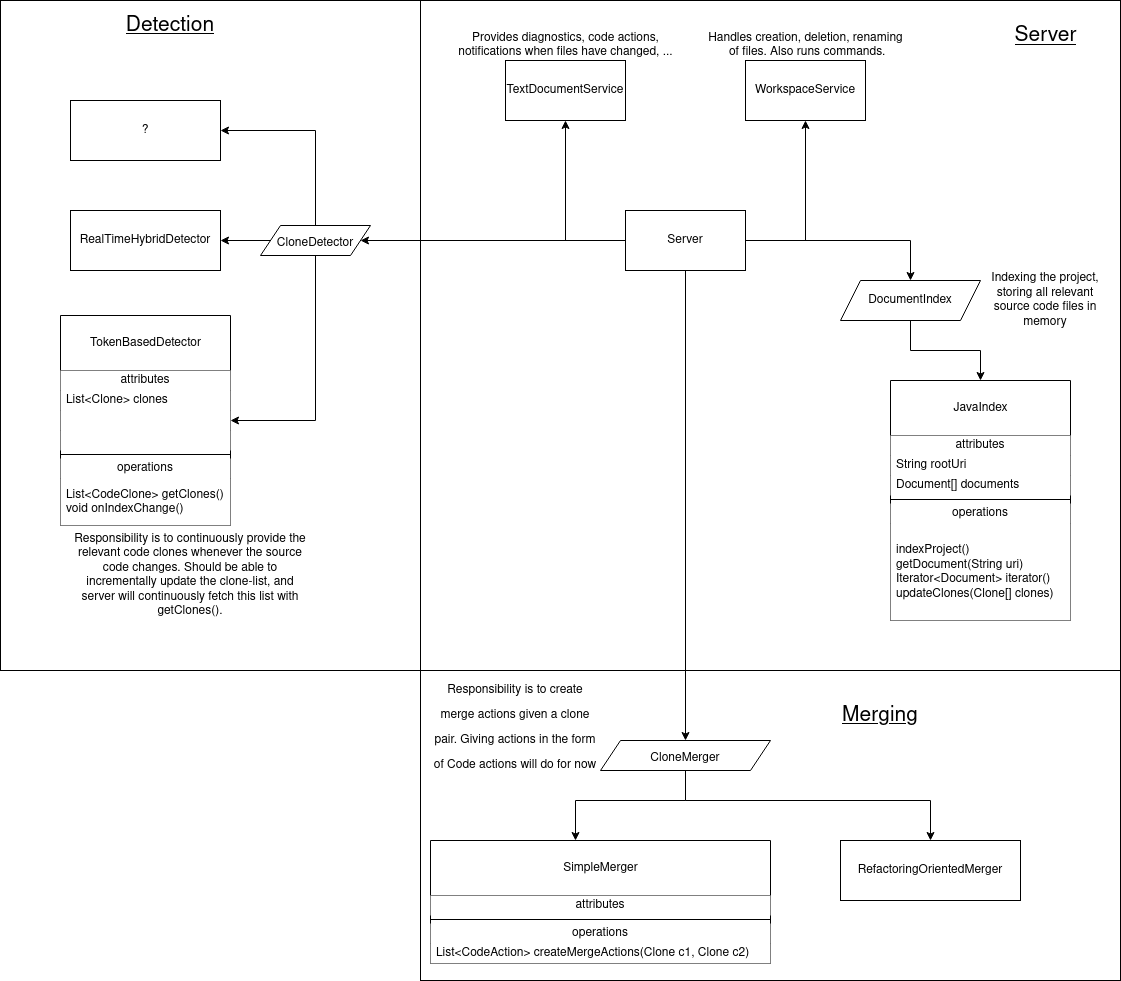

The diagram above was exported from draw.io. Its source (the exported page's mxGraphModel, read from the mxfile embedded in the PNG):
<mxGraphModel dx="2266" dy="748" grid="1" gridSize="10" guides="1" tooltips="1" connect="1" arrows="1" fold="1" page="1" pageScale="1" pageWidth="850" pageHeight="1100" math="0" shadow="0">
  <root>
    <mxCell id="0" />
    <mxCell id="1" parent="0" />
    <mxCell id="dyJXzCSMBY2XWYOCjKEd-71" value="" style="rounded=0;whiteSpace=wrap;html=1;fontSize=21;fillColor=none;" parent="1" vertex="1">
      <mxGeometry x="220" y="760" width="700" height="310" as="geometry" />
    </mxCell>
    <mxCell id="dyJXzCSMBY2XWYOCjKEd-23" value="" style="rounded=0;whiteSpace=wrap;html=1;fillColor=none;" parent="1" vertex="1">
      <mxGeometry x="220" y="90" width="700" height="670" as="geometry" />
    </mxCell>
    <mxCell id="dyJXzCSMBY2XWYOCjKEd-45" value="" style="rounded=0;whiteSpace=wrap;html=1;fontSize=21;fillColor=none;" parent="1" vertex="1">
      <mxGeometry x="-200" y="90" width="420" height="670" as="geometry" />
    </mxCell>
    <mxCell id="dyJXzCSMBY2XWYOCjKEd-5" style="edgeStyle=orthogonalEdgeStyle;rounded=0;orthogonalLoop=1;jettySize=auto;html=1;exitX=0;exitY=0.5;exitDx=0;exitDy=0;" parent="1" source="dyJXzCSMBY2XWYOCjKEd-1" target="dyJXzCSMBY2XWYOCjKEd-2" edge="1">
      <mxGeometry relative="1" as="geometry" />
    </mxCell>
    <mxCell id="dyJXzCSMBY2XWYOCjKEd-6" style="edgeStyle=orthogonalEdgeStyle;rounded=0;orthogonalLoop=1;jettySize=auto;html=1;exitX=1;exitY=0.5;exitDx=0;exitDy=0;" parent="1" source="dyJXzCSMBY2XWYOCjKEd-1" target="dyJXzCSMBY2XWYOCjKEd-3" edge="1">
      <mxGeometry relative="1" as="geometry" />
    </mxCell>
    <mxCell id="dyJXzCSMBY2XWYOCjKEd-10" style="edgeStyle=orthogonalEdgeStyle;rounded=0;orthogonalLoop=1;jettySize=auto;html=1;exitX=1;exitY=0.5;exitDx=0;exitDy=0;" parent="1" source="dyJXzCSMBY2XWYOCjKEd-1" target="dyJXzCSMBY2XWYOCjKEd-9" edge="1">
      <mxGeometry relative="1" as="geometry" />
    </mxCell>
    <mxCell id="dyJXzCSMBY2XWYOCjKEd-27" style="edgeStyle=orthogonalEdgeStyle;rounded=0;orthogonalLoop=1;jettySize=auto;html=1;exitX=0;exitY=0.5;exitDx=0;exitDy=0;entryX=1;entryY=0.5;entryDx=0;entryDy=0;fontSize=12;" parent="1" source="dyJXzCSMBY2XWYOCjKEd-1" target="dyJXzCSMBY2XWYOCjKEd-25" edge="1">
      <mxGeometry relative="1" as="geometry" />
    </mxCell>
    <mxCell id="dyJXzCSMBY2XWYOCjKEd-47" style="edgeStyle=orthogonalEdgeStyle;rounded=0;orthogonalLoop=1;jettySize=auto;html=1;exitX=0.5;exitY=1;exitDx=0;exitDy=0;entryX=0.5;entryY=0;entryDx=0;entryDy=0;fontSize=21;" parent="1" source="dyJXzCSMBY2XWYOCjKEd-1" target="dyJXzCSMBY2XWYOCjKEd-46" edge="1">
      <mxGeometry relative="1" as="geometry" />
    </mxCell>
    <mxCell id="dyJXzCSMBY2XWYOCjKEd-1" value="Server" style="rounded=0;whiteSpace=wrap;html=1;" parent="1" vertex="1">
      <mxGeometry x="425" y="300" width="120" height="60" as="geometry" />
    </mxCell>
    <mxCell id="dyJXzCSMBY2XWYOCjKEd-2" value="TextDocumentService" style="rounded=0;whiteSpace=wrap;html=1;" parent="1" vertex="1">
      <mxGeometry x="305" y="150" width="120" height="60" as="geometry" />
    </mxCell>
    <mxCell id="dyJXzCSMBY2XWYOCjKEd-3" value="&lt;div&gt;WorkspaceService&lt;/div&gt;" style="rounded=0;whiteSpace=wrap;html=1;" parent="1" vertex="1">
      <mxGeometry x="545" y="150" width="120" height="60" as="geometry" />
    </mxCell>
    <mxCell id="dyJXzCSMBY2XWYOCjKEd-7" value="&lt;div&gt;Handles creation, deletion, renaming&lt;/div&gt;&lt;div&gt;&amp;nbsp;of files. Also runs commands.&lt;/div&gt;" style="text;html=1;align=center;verticalAlign=middle;resizable=0;points=[];autosize=1;strokeColor=none;fillColor=none;" parent="1" vertex="1">
      <mxGeometry x="500" y="120" width="210" height="30" as="geometry" />
    </mxCell>
    <mxCell id="dyJXzCSMBY2XWYOCjKEd-8" value="&lt;div&gt;Provides diagnostics, code actions, &lt;br&gt;&lt;/div&gt;&lt;div&gt;notifications when files have changed, ...&lt;/div&gt;" style="text;html=1;align=center;verticalAlign=middle;resizable=0;points=[];autosize=1;strokeColor=none;fillColor=none;" parent="1" vertex="1">
      <mxGeometry x="250" y="120" width="230" height="30" as="geometry" />
    </mxCell>
    <mxCell id="dyJXzCSMBY2XWYOCjKEd-22" style="edgeStyle=orthogonalEdgeStyle;rounded=0;orthogonalLoop=1;jettySize=auto;html=1;exitX=0.5;exitY=1;exitDx=0;exitDy=0;entryX=0.5;entryY=0;entryDx=0;entryDy=0;" parent="1" source="dyJXzCSMBY2XWYOCjKEd-9" target="dyJXzCSMBY2XWYOCjKEd-14" edge="1">
      <mxGeometry relative="1" as="geometry" />
    </mxCell>
    <mxCell id="dyJXzCSMBY2XWYOCjKEd-9" value="DocumentIndex" style="shape=parallelogram;perimeter=parallelogramPerimeter;whiteSpace=wrap;html=1;fixedSize=1;" parent="1" vertex="1">
      <mxGeometry x="640" y="370" width="140" height="40" as="geometry" />
    </mxCell>
    <mxCell id="dyJXzCSMBY2XWYOCjKEd-11" value="Indexing the project, storing all relevant source code files in memory" style="text;html=1;strokeColor=none;fillColor=none;align=center;verticalAlign=middle;whiteSpace=wrap;rounded=0;" parent="1" vertex="1">
      <mxGeometry x="790" y="375" width="110" height="30" as="geometry" />
    </mxCell>
    <mxCell id="dyJXzCSMBY2XWYOCjKEd-14" value="&lt;br&gt;JavaIndex" style="swimlane;fontStyle=0;align=center;verticalAlign=top;childLayout=stackLayout;horizontal=1;startSize=55;horizontalStack=0;resizeParent=1;resizeParentMax=0;resizeLast=0;collapsible=0;marginBottom=0;html=1;fillColor=default;" parent="1" vertex="1">
      <mxGeometry x="690" y="470" width="180" height="240" as="geometry" />
    </mxCell>
    <mxCell id="dyJXzCSMBY2XWYOCjKEd-15" value="attributes" style="text;html=1;strokeColor=none;fillColor=default;align=center;verticalAlign=middle;spacingLeft=4;spacingRight=4;overflow=hidden;rotatable=0;points=[[0,0.5],[1,0.5]];portConstraint=eastwest;" parent="dyJXzCSMBY2XWYOCjKEd-14" vertex="1">
      <mxGeometry y="55" width="180" height="20" as="geometry" />
    </mxCell>
    <mxCell id="dyJXzCSMBY2XWYOCjKEd-16" value="String rootUri" style="text;html=1;strokeColor=none;fillColor=default;align=left;verticalAlign=middle;spacingLeft=4;spacingRight=4;overflow=hidden;rotatable=0;points=[[0,0.5],[1,0.5]];portConstraint=eastwest;" parent="dyJXzCSMBY2XWYOCjKEd-14" vertex="1">
      <mxGeometry y="75" width="180" height="20" as="geometry" />
    </mxCell>
    <mxCell id="dyJXzCSMBY2XWYOCjKEd-18" value="Document[] documents" style="text;html=1;strokeColor=none;fillColor=default;align=left;verticalAlign=middle;spacingLeft=4;spacingRight=4;overflow=hidden;rotatable=0;points=[[0,0.5],[1,0.5]];portConstraint=eastwest;" parent="dyJXzCSMBY2XWYOCjKEd-14" vertex="1">
      <mxGeometry y="95" width="180" height="20" as="geometry" />
    </mxCell>
    <mxCell id="dyJXzCSMBY2XWYOCjKEd-19" value="" style="line;strokeWidth=1;fillColor=default;align=left;verticalAlign=middle;spacingTop=-1;spacingLeft=3;spacingRight=3;rotatable=0;labelPosition=right;points=[];portConstraint=eastwest;" parent="dyJXzCSMBY2XWYOCjKEd-14" vertex="1">
      <mxGeometry y="115" width="180" height="8" as="geometry" />
    </mxCell>
    <mxCell id="dyJXzCSMBY2XWYOCjKEd-20" value="operations" style="text;html=1;strokeColor=none;fillColor=default;align=center;verticalAlign=middle;spacingLeft=4;spacingRight=4;overflow=hidden;rotatable=0;points=[[0,0.5],[1,0.5]];portConstraint=eastwest;" parent="dyJXzCSMBY2XWYOCjKEd-14" vertex="1">
      <mxGeometry y="123" width="180" height="20" as="geometry" />
    </mxCell>
    <mxCell id="dyJXzCSMBY2XWYOCjKEd-21" value="&lt;div&gt;indexProject()&lt;/div&gt;&lt;div&gt;getDocument(String uri)&lt;br&gt;&lt;/div&gt;&lt;div&gt;Iterator&amp;lt;Document&amp;gt; iterator()&lt;/div&gt;&lt;div&gt;updateClones(Clone[] clones)&lt;br&gt;&lt;/div&gt;" style="text;html=1;strokeColor=none;fillColor=default;align=left;verticalAlign=middle;spacingLeft=4;spacingRight=4;overflow=hidden;rotatable=0;points=[[0,0.5],[1,0.5]];portConstraint=eastwest;" parent="dyJXzCSMBY2XWYOCjKEd-14" vertex="1">
      <mxGeometry y="143" width="180" height="97" as="geometry" />
    </mxCell>
    <mxCell id="dyJXzCSMBY2XWYOCjKEd-24" value="Server" style="text;html=1;strokeColor=none;fillColor=none;align=center;verticalAlign=middle;whiteSpace=wrap;rounded=0;fontSize=21;fontStyle=4" parent="1" vertex="1">
      <mxGeometry x="813.5" y="110" width="63" height="30" as="geometry" />
    </mxCell>
    <mxCell id="dyJXzCSMBY2XWYOCjKEd-36" style="edgeStyle=orthogonalEdgeStyle;rounded=0;orthogonalLoop=1;jettySize=auto;html=1;exitX=0.5;exitY=1;exitDx=0;exitDy=0;entryX=1;entryY=0.5;entryDx=0;entryDy=0;fontSize=12;" parent="1" source="dyJXzCSMBY2XWYOCjKEd-25" target="dyJXzCSMBY2XWYOCjKEd-31" edge="1">
      <mxGeometry relative="1" as="geometry" />
    </mxCell>
    <mxCell id="dyJXzCSMBY2XWYOCjKEd-40" style="edgeStyle=orthogonalEdgeStyle;rounded=0;orthogonalLoop=1;jettySize=auto;html=1;exitX=0;exitY=0.5;exitDx=0;exitDy=0;fontSize=12;" parent="1" source="dyJXzCSMBY2XWYOCjKEd-25" target="dyJXzCSMBY2XWYOCjKEd-39" edge="1">
      <mxGeometry relative="1" as="geometry" />
    </mxCell>
    <mxCell id="dyJXzCSMBY2XWYOCjKEd-42" style="edgeStyle=orthogonalEdgeStyle;rounded=0;orthogonalLoop=1;jettySize=auto;html=1;exitX=0.5;exitY=0;exitDx=0;exitDy=0;entryX=1;entryY=0.5;entryDx=0;entryDy=0;fontSize=12;" parent="1" source="dyJXzCSMBY2XWYOCjKEd-25" target="dyJXzCSMBY2XWYOCjKEd-41" edge="1">
      <mxGeometry relative="1" as="geometry" />
    </mxCell>
    <mxCell id="dyJXzCSMBY2XWYOCjKEd-25" value="&lt;font style=&quot;font-size: 12px&quot;&gt;CloneDetector&lt;br&gt;&lt;/font&gt;" style="shape=parallelogram;perimeter=parallelogramPerimeter;whiteSpace=wrap;html=1;fixedSize=1;fontSize=21;fillColor=default;" parent="1" vertex="1">
      <mxGeometry x="60" y="315" width="110" height="30" as="geometry" />
    </mxCell>
    <mxCell id="dyJXzCSMBY2XWYOCjKEd-28" value="&lt;div&gt;&lt;br&gt;&lt;/div&gt;&lt;div&gt;TokenBasedDetector&lt;/div&gt;" style="swimlane;fontStyle=0;align=center;verticalAlign=top;childLayout=stackLayout;horizontal=1;startSize=55;horizontalStack=0;resizeParent=1;resizeParentMax=0;resizeLast=0;collapsible=0;marginBottom=0;html=1;fontSize=12;fillColor=default;" parent="1" vertex="1">
      <mxGeometry x="-140" y="405" width="170" height="210" as="geometry" />
    </mxCell>
    <mxCell id="dyJXzCSMBY2XWYOCjKEd-29" value="attributes" style="text;html=1;strokeColor=none;fillColor=default;align=center;verticalAlign=middle;spacingLeft=4;spacingRight=4;overflow=hidden;rotatable=0;points=[[0,0.5],[1,0.5]];portConstraint=eastwest;fontSize=12;" parent="dyJXzCSMBY2XWYOCjKEd-28" vertex="1">
      <mxGeometry y="55" width="170" height="20" as="geometry" />
    </mxCell>
    <mxCell id="dyJXzCSMBY2XWYOCjKEd-30" value="List&amp;lt;Clone&amp;gt; clones" style="text;html=1;strokeColor=none;fillColor=default;align=left;verticalAlign=middle;spacingLeft=4;spacingRight=4;overflow=hidden;rotatable=0;points=[[0,0.5],[1,0.5]];portConstraint=eastwest;fontSize=12;" parent="dyJXzCSMBY2XWYOCjKEd-28" vertex="1">
      <mxGeometry y="75" width="170" height="20" as="geometry" />
    </mxCell>
    <mxCell id="dyJXzCSMBY2XWYOCjKEd-31" value="" style="text;html=1;strokeColor=none;fillColor=default;align=left;verticalAlign=middle;spacingLeft=4;spacingRight=4;overflow=hidden;rotatable=0;points=[[0,0.5],[1,0.5]];portConstraint=eastwest;fontColor=#808080;fontSize=12;" parent="dyJXzCSMBY2XWYOCjKEd-28" vertex="1">
      <mxGeometry y="95" width="170" height="20" as="geometry" />
    </mxCell>
    <mxCell id="dyJXzCSMBY2XWYOCjKEd-32" value="" style="text;html=1;strokeColor=none;fillColor=default;align=left;verticalAlign=middle;spacingLeft=4;spacingRight=4;overflow=hidden;rotatable=0;points=[[0,0.5],[1,0.5]];portConstraint=eastwest;fontSize=12;" parent="dyJXzCSMBY2XWYOCjKEd-28" vertex="1">
      <mxGeometry y="115" width="170" height="20" as="geometry" />
    </mxCell>
    <mxCell id="dyJXzCSMBY2XWYOCjKEd-33" value="" style="line;strokeWidth=1;fillColor=default;align=left;verticalAlign=middle;spacingTop=-1;spacingLeft=3;spacingRight=3;rotatable=0;labelPosition=right;points=[];portConstraint=eastwest;fontSize=12;" parent="dyJXzCSMBY2XWYOCjKEd-28" vertex="1">
      <mxGeometry y="135" width="170" height="8" as="geometry" />
    </mxCell>
    <mxCell id="dyJXzCSMBY2XWYOCjKEd-34" value="operations" style="text;html=1;strokeColor=none;fillColor=default;align=center;verticalAlign=middle;spacingLeft=4;spacingRight=4;overflow=hidden;rotatable=0;points=[[0,0.5],[1,0.5]];portConstraint=eastwest;fontSize=12;" parent="dyJXzCSMBY2XWYOCjKEd-28" vertex="1">
      <mxGeometry y="143" width="170" height="20" as="geometry" />
    </mxCell>
    <mxCell id="dyJXzCSMBY2XWYOCjKEd-35" value="&lt;div&gt;List&amp;lt;CodeClone&amp;gt; getClones()&lt;/div&gt;&lt;div&gt;void onIndexChange()&lt;br&gt;&lt;/div&gt;" style="text;html=1;strokeColor=none;fillColor=default;align=left;verticalAlign=middle;spacingLeft=4;spacingRight=4;overflow=hidden;rotatable=0;points=[[0,0.5],[1,0.5]];portConstraint=eastwest;fontSize=12;" parent="dyJXzCSMBY2XWYOCjKEd-28" vertex="1">
      <mxGeometry y="163" width="170" height="47" as="geometry" />
    </mxCell>
    <mxCell id="dyJXzCSMBY2XWYOCjKEd-39" value="RealTimeHybridDetector" style="rounded=0;whiteSpace=wrap;html=1;fontSize=12;fillColor=default;" parent="1" vertex="1">
      <mxGeometry x="-130" y="300" width="150" height="60" as="geometry" />
    </mxCell>
    <mxCell id="dyJXzCSMBY2XWYOCjKEd-41" value="?" style="rounded=0;whiteSpace=wrap;html=1;fontSize=12;fillColor=default;" parent="1" vertex="1">
      <mxGeometry x="-130" y="190" width="150" height="60" as="geometry" />
    </mxCell>
    <mxCell id="dyJXzCSMBY2XWYOCjKEd-43" value="Responsibility is to continuously provide the relevant code clones whenever the source code changes. Should be able to incrementally update the clone-list, and server will continuously fetch this list with getClones()." style="text;html=1;strokeColor=none;fillColor=none;align=center;verticalAlign=middle;whiteSpace=wrap;rounded=0;fontSize=12;" parent="1" vertex="1">
      <mxGeometry x="-130" y="650" width="240" height="30" as="geometry" />
    </mxCell>
    <mxCell id="dyJXzCSMBY2XWYOCjKEd-44" value="&lt;u&gt;&lt;font style=&quot;font-size: 21px&quot;&gt;Detection&lt;/font&gt;&lt;/u&gt;" style="text;html=1;strokeColor=none;fillColor=none;align=center;verticalAlign=middle;whiteSpace=wrap;rounded=0;fontSize=12;" parent="1" vertex="1">
      <mxGeometry x="-90" y="100" width="120" height="30" as="geometry" />
    </mxCell>
    <mxCell id="dyJXzCSMBY2XWYOCjKEd-67" style="edgeStyle=orthogonalEdgeStyle;rounded=0;orthogonalLoop=1;jettySize=auto;html=1;exitX=0.5;exitY=1;exitDx=0;exitDy=0;fontSize=12;" parent="1" source="dyJXzCSMBY2XWYOCjKEd-46" target="dyJXzCSMBY2XWYOCjKEd-59" edge="1">
      <mxGeometry relative="1" as="geometry">
        <Array as="points">
          <mxPoint x="485" y="890" />
          <mxPoint x="375" y="890" />
        </Array>
      </mxGeometry>
    </mxCell>
    <mxCell id="dyJXzCSMBY2XWYOCjKEd-69" style="edgeStyle=orthogonalEdgeStyle;rounded=0;orthogonalLoop=1;jettySize=auto;html=1;exitX=0.5;exitY=1;exitDx=0;exitDy=0;entryX=0.5;entryY=0;entryDx=0;entryDy=0;fontSize=12;" parent="1" source="dyJXzCSMBY2XWYOCjKEd-46" target="dyJXzCSMBY2XWYOCjKEd-68" edge="1">
      <mxGeometry relative="1" as="geometry">
        <Array as="points">
          <mxPoint x="485" y="890" />
          <mxPoint x="730" y="890" />
        </Array>
      </mxGeometry>
    </mxCell>
    <mxCell id="dyJXzCSMBY2XWYOCjKEd-46" value="&lt;font style=&quot;font-size: 12px&quot;&gt;CloneMerger&lt;/font&gt;" style="shape=parallelogram;perimeter=parallelogramPerimeter;whiteSpace=wrap;html=1;fixedSize=1;fontSize=21;fillColor=default;" parent="1" vertex="1">
      <mxGeometry x="400" y="830" width="170" height="30" as="geometry" />
    </mxCell>
    <mxCell id="dyJXzCSMBY2XWYOCjKEd-59" value="&lt;div&gt;&lt;br&gt;&lt;/div&gt;&lt;div&gt;SimpleMerger&lt;/div&gt;" style="swimlane;fontStyle=0;align=center;verticalAlign=top;childLayout=stackLayout;horizontal=1;startSize=55;horizontalStack=0;resizeParent=1;resizeParentMax=0;resizeLast=0;collapsible=0;marginBottom=0;html=1;fontSize=12;fillColor=default;" parent="1" vertex="1">
      <mxGeometry x="230" y="930" width="340" height="123" as="geometry" />
    </mxCell>
    <mxCell id="dyJXzCSMBY2XWYOCjKEd-60" value="attributes" style="text;html=1;strokeColor=none;fillColor=default;align=center;verticalAlign=middle;spacingLeft=4;spacingRight=4;overflow=hidden;rotatable=0;points=[[0,0.5],[1,0.5]];portConstraint=eastwest;fontSize=12;" parent="dyJXzCSMBY2XWYOCjKEd-59" vertex="1">
      <mxGeometry y="55" width="340" height="20" as="geometry" />
    </mxCell>
    <mxCell id="dyJXzCSMBY2XWYOCjKEd-64" value="" style="line;strokeWidth=1;fillColor=default;align=left;verticalAlign=middle;spacingTop=-1;spacingLeft=3;spacingRight=3;rotatable=0;labelPosition=right;points=[];portConstraint=eastwest;fontSize=12;" parent="dyJXzCSMBY2XWYOCjKEd-59" vertex="1">
      <mxGeometry y="75" width="340" height="8" as="geometry" />
    </mxCell>
    <mxCell id="dyJXzCSMBY2XWYOCjKEd-65" value="operations" style="text;html=1;strokeColor=none;fillColor=default;align=center;verticalAlign=middle;spacingLeft=4;spacingRight=4;overflow=hidden;rotatable=0;points=[[0,0.5],[1,0.5]];portConstraint=eastwest;fontSize=12;" parent="dyJXzCSMBY2XWYOCjKEd-59" vertex="1">
      <mxGeometry y="83" width="340" height="20" as="geometry" />
    </mxCell>
    <mxCell id="dyJXzCSMBY2XWYOCjKEd-66" value="List&amp;lt;CodeAction&amp;gt; createMergeActions(Clone c1, Clone c2)" style="text;html=1;strokeColor=none;fillColor=default;align=left;verticalAlign=middle;spacingLeft=4;spacingRight=4;overflow=hidden;rotatable=0;points=[[0,0.5],[1,0.5]];portConstraint=eastwest;fontSize=12;" parent="dyJXzCSMBY2XWYOCjKEd-59" vertex="1">
      <mxGeometry y="103" width="340" height="20" as="geometry" />
    </mxCell>
    <mxCell id="dyJXzCSMBY2XWYOCjKEd-68" value="RefactoringOrientedMerger" style="rounded=0;whiteSpace=wrap;html=1;fontSize=12;fillColor=default;" parent="1" vertex="1">
      <mxGeometry x="640" y="930" width="180" height="60" as="geometry" />
    </mxCell>
    <mxCell id="dyJXzCSMBY2XWYOCjKEd-70" value="&lt;u&gt;&lt;font style=&quot;font-size: 21px&quot;&gt;Merging&lt;/font&gt;&lt;/u&gt;" style="text;html=1;strokeColor=none;fillColor=none;align=center;verticalAlign=middle;whiteSpace=wrap;rounded=0;fontSize=12;" parent="1" vertex="1">
      <mxGeometry x="650" y="790" width="60" height="30" as="geometry" />
    </mxCell>
    <mxCell id="dyJXzCSMBY2XWYOCjKEd-72" value="&lt;font style=&quot;font-size: 12px&quot;&gt;Responsibility is to create merge actions given a clone pair. Giving actions in the form of Code actions will do for now&lt;br&gt;&lt;/font&gt;" style="text;html=1;strokeColor=none;fillColor=none;align=center;verticalAlign=middle;whiteSpace=wrap;rounded=0;fontSize=21;" parent="1" vertex="1">
      <mxGeometry x="230" y="800" width="170" height="30" as="geometry" />
    </mxCell>
  </root>
</mxGraphModel>